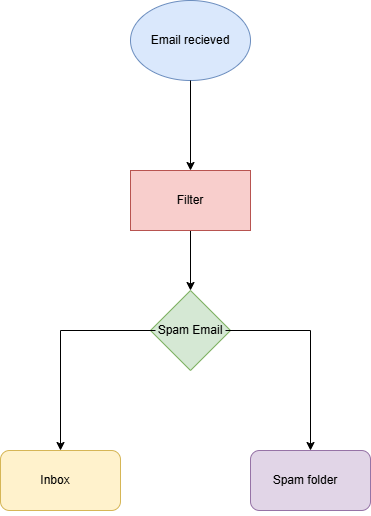

The diagram above was exported from draw.io. Its source (the exported page's mxGraphModel, read from the mxfile embedded in the PNG):
<mxGraphModel dx="1106" dy="597" grid="1" gridSize="10" guides="1" tooltips="1" connect="1" arrows="1" fold="1" page="1" pageScale="1" pageWidth="850" pageHeight="1100" math="0" shadow="0">
  <root>
    <mxCell id="0" />
    <mxCell id="1" parent="0" />
    <mxCell id="HUAskxUDL-K48I5Rru55-1" parent="1" style="ellipse;whiteSpace=wrap;html=1;fillColor=#dae8fc;strokeColor=#6c8ebf;" value="" vertex="1">
      <mxGeometry height="80" width="120" x="330" y="30" as="geometry" />
    </mxCell>
    <mxCell id="HUAskxUDL-K48I5Rru55-2" parent="1" style="text;html=1;whiteSpace=wrap;strokeColor=none;fillColor=none;align=center;verticalAlign=middle;rounded=0;" value="Email recieved" vertex="1">
      <mxGeometry height="50" width="90" x="345" y="45" as="geometry" />
    </mxCell>
    <mxCell id="HUAskxUDL-K48I5Rru55-3" edge="1" parent="1" source="HUAskxUDL-K48I5Rru55-1" style="endArrow=classic;html=1;rounded=0;exitX=0.5;exitY=1;exitDx=0;exitDy=0;" value="">
      <mxGeometry height="50" relative="1" width="50" as="geometry">
        <mxPoint x="400" y="240" as="sourcePoint" />
        <mxPoint x="390" y="200" as="targetPoint" />
      </mxGeometry>
    </mxCell>
    <mxCell id="HUAskxUDL-K48I5Rru55-4" parent="1" style="rounded=1;whiteSpace=wrap;html=1;" value="" vertex="1">
      <mxGeometry height="60" width="120" x="330" y="200" as="geometry" />
    </mxCell>
    <mxCell id="HUAskxUDL-K48I5Rru55-7" edge="1" parent="1" source="HUAskxUDL-K48I5Rru55-5" style="edgeStyle=orthogonalEdgeStyle;rounded=0;orthogonalLoop=1;jettySize=auto;html=1;">
      <mxGeometry relative="1" as="geometry">
        <mxPoint x="390" y="320" as="targetPoint" />
      </mxGeometry>
    </mxCell>
    <mxCell id="HUAskxUDL-K48I5Rru55-5" parent="1" style="text;html=1;whiteSpace=wrap;strokeColor=#b85450;fillColor=#f8cecc;align=center;verticalAlign=middle;rounded=0;" value="Filter" vertex="1">
      <mxGeometry height="60" width="120" x="330" y="200" as="geometry" />
    </mxCell>
    <mxCell id="HUAskxUDL-K48I5Rru55-8" parent="1" style="rhombus;whiteSpace=wrap;html=1;fillColor=#d5e8d4;strokeColor=#82b366;" value="" vertex="1">
      <mxGeometry height="80" width="80" x="350" y="320" as="geometry" />
    </mxCell>
    <mxCell id="HUAskxUDL-K48I5Rru55-10" edge="1" parent="1" source="HUAskxUDL-K48I5Rru55-9" style="edgeStyle=orthogonalEdgeStyle;rounded=0;orthogonalLoop=1;jettySize=auto;html=1;">
      <mxGeometry relative="1" as="geometry">
        <mxPoint x="510" y="480" as="targetPoint" />
      </mxGeometry>
    </mxCell>
    <mxCell id="HUAskxUDL-K48I5Rru55-11" edge="1" parent="1" source="HUAskxUDL-K48I5Rru55-9" style="edgeStyle=orthogonalEdgeStyle;rounded=0;orthogonalLoop=1;jettySize=auto;html=1;">
      <mxGeometry relative="1" as="geometry">
        <mxPoint x="260" y="480" as="targetPoint" />
      </mxGeometry>
    </mxCell>
    <mxCell id="HUAskxUDL-K48I5Rru55-9" parent="1" style="text;html=1;whiteSpace=wrap;strokeColor=none;fillColor=none;align=center;verticalAlign=middle;rounded=0;" value="Spam Email" vertex="1">
      <mxGeometry height="50" width="70" x="355" y="335" as="geometry" />
    </mxCell>
    <mxCell id="HUAskxUDL-K48I5Rru55-12" parent="1" style="rounded=1;whiteSpace=wrap;html=1;fillColor=#fff2cc;strokeColor=#d6b656;" value="" vertex="1">
      <mxGeometry height="60" width="120" x="200" y="480" as="geometry" />
    </mxCell>
    <mxCell id="HUAskxUDL-K48I5Rru55-13" parent="1" style="rounded=1;whiteSpace=wrap;html=1;fillColor=#e1d5e7;strokeColor=#9673a6;" value="" vertex="1">
      <mxGeometry height="60" width="120" x="450" y="480" as="geometry" />
    </mxCell>
    <mxCell id="HUAskxUDL-K48I5Rru55-14" parent="1" style="text;html=1;whiteSpace=wrap;strokeColor=none;fillColor=none;align=center;verticalAlign=middle;rounded=0;" value="Inbox" vertex="1">
      <mxGeometry height="50" width="90" x="210" y="485" as="geometry" />
    </mxCell>
    <mxCell id="HUAskxUDL-K48I5Rru55-15" parent="1" style="text;html=1;whiteSpace=wrap;strokeColor=none;fillColor=none;align=center;verticalAlign=middle;rounded=0;" value="Spam folder" vertex="1">
      <mxGeometry height="70" width="110" x="450" y="475" as="geometry" />
    </mxCell>
  </root>
</mxGraphModel>